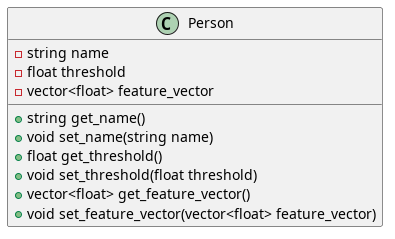

The diagram above was rendered by PlantUML. Its source (embedded in the PNG):
@startuml
class Person {
  - string name
  - float threshold
  - vector<float> feature_vector
  + string get_name()
  + void set_name(string name)
  + float get_threshold()
  + void set_threshold(float threshold)
  + vector<float> get_feature_vector()
  + void set_feature_vector(vector<float> feature_vector)
}
@enduml